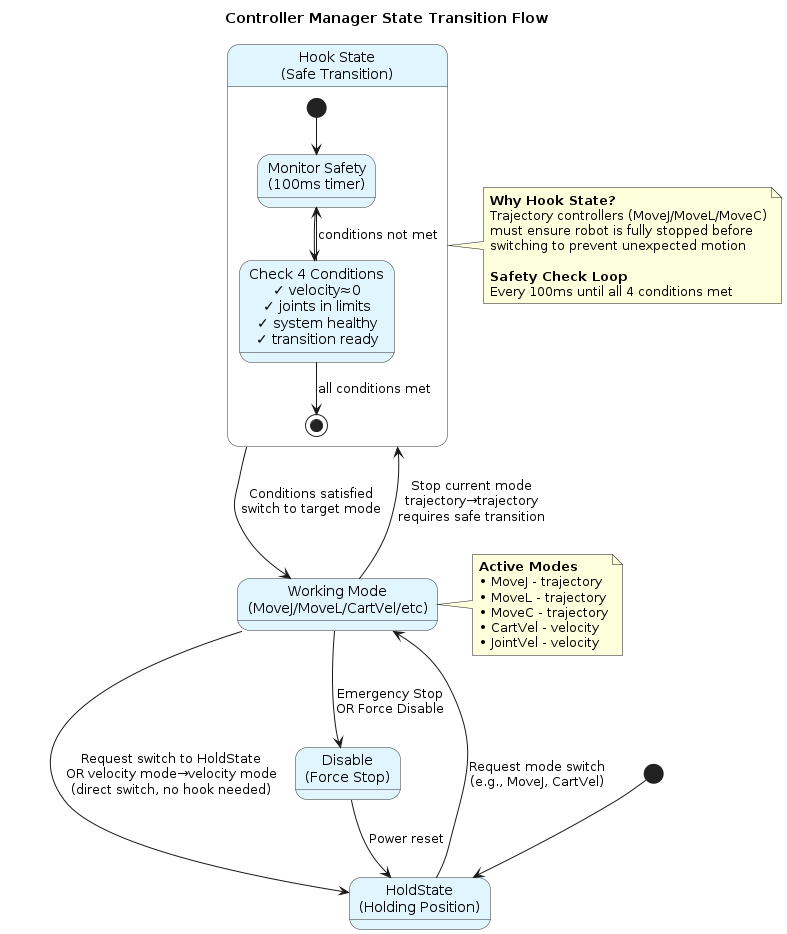

The diagram above was rendered by PlantUML. Its source (embedded in the PNG):
@startuml Controller State Transitions
title Controller Manager State Transition Flow

skinparam backgroundColor #ffffffff
skinparam stateBorderColor #333333
skinparam stateBackgroundColor #E1F5FE

[*] --> HoldState

state "HoldState\n(Holding Position)" as HoldState

state "Working Mode\n(MoveJ/MoveL/CartVel/etc)" as WorkingMode

state "Hook State\n(Safe Transition)" as HookState {
    state "Monitor Safety\n(100ms timer)" as Monitor
    state "Check 4 Conditions\n✓ velocity≈0\n✓ joints in limits\n✓ system healthy\n✓ transition ready" as Check

    [*] --> Monitor
    Monitor --> Check
    Check --> Monitor : conditions not met
    Check --> [*] : all conditions met
}

' Main transitions
HoldState --> WorkingMode : Request mode switch\n(e.g., MoveJ, CartVel)

WorkingMode --> HookState : Stop current mode\ntrajectory→trajectory\nrequires safe transition

HookState --> WorkingMode : Conditions satisfied\nswitch to target mode

WorkingMode --> HoldState : Request switch to HoldState\nOR velocity mode→velocity mode\n(direct switch, no hook needed)

WorkingMode --> Disable : Emergency Stop\nOR Force Disable

state "Disable\n(Force Stop)" as Disable
Disable --> HoldState : Power reset

note right of HookState
    **Why Hook State?**
    Trajectory controllers (MoveJ/MoveL/MoveC)
    must ensure robot is fully stopped before
    switching to prevent unexpected motion

    **Safety Check Loop**
    Every 100ms until all 4 conditions met
end note

note right of WorkingMode
    **Active Modes**
    • MoveJ - trajectory
    • MoveL - trajectory
    • MoveC - trajectory
    • CartVel - velocity
    • JointVel - velocity
end note

@enduml